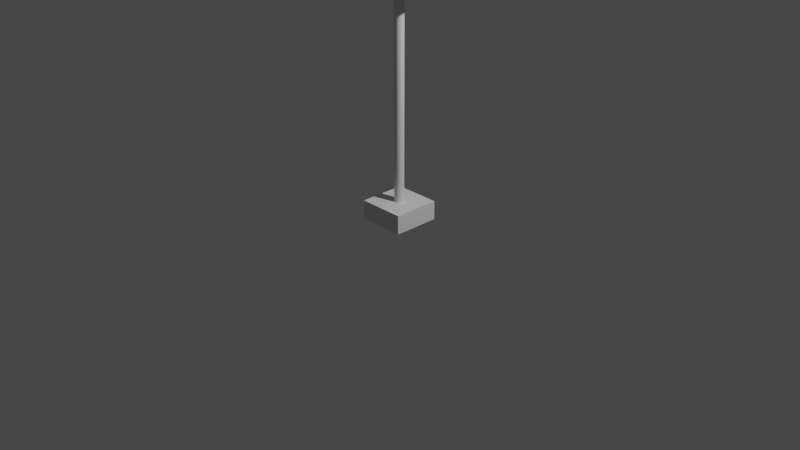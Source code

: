 # Source: LightStand002.blend  (saved by Blender 3.3.6; exported with 4.5.12 LTS)
import bpy
from mathutils import Matrix  # noqa: F401  (used for matrix-valued properties, if any)

bpy.ops.wm.read_factory_settings(use_empty=True)
scene = bpy.context.scene
scene.name = 'Scene'

# ---- collections
col_collection = bpy.data.collections.new('Collection'); scene.collection.children.link(col_collection)
col_export = bpy.data.collections.new('Export'); scene.collection.children.link(col_export)

# ---- materials (node trees are filled in below, after node groups)
mat_material = bpy.data.materials.new('Material')
mat_material.alpha_threshold = 0.0
mat_material.use_transparent_shadow = False
mat_material.roughness = 0.5
mat_material.line_color = (0.0, 0.0, 0.0, 1.0)

# ---- material node trees
mat_material.use_nodes = True; mat_material.node_tree.nodes.clear()
_N = mat_material.node_tree.nodes; _L = mat_material.node_tree.links
n0 = _N.new('ShaderNodeOutputMaterial'); n0.name = 'Material Output'; n0.location = (300, 300)
n1 = _N.new('ShaderNodeBsdfPrincipled'); n1.name = 'Principled BSDF'; n1.location = (10, 300)
n1.distribution = 'GGX'
n1.subsurface_method = 'RANDOM_WALK_SKIN'
n1.inputs[3].default_value = 1.45
n1.inputs[27].default_value = (0.0, 0.0, 0.0, 1.0)
n1.inputs[28].default_value = 1.0
_L.new(n1.outputs[0], n0.inputs[0])
n0.is_active_output = True

# ---- world
world_world = bpy.data.worlds.new('World'); scene.world = world_world
world_world.use_nodes = True; world_world.node_tree.nodes.clear()
_N = world_world.node_tree.nodes; _L = world_world.node_tree.links
n0 = _N.new('ShaderNodeOutputWorld'); n0.name = 'World Output'; n0.location = (300, 300)
n1 = _N.new('ShaderNodeBackground'); n1.name = 'Background'; n1.location = (10, 300)
n1.inputs[0].default_value = (0.05088, 0.05088, 0.05088, 1.0)
_L.new(n1.outputs[0], n0.inputs[0])
n0.is_active_output = True
world_world.color = (0.05088, 0.05088, 0.05088)
world_world.use_sun_shadow = False
world_world.sun_shadow_jitter_overblur = 0.0

# ---- cameras
cam_camera = bpy.data.cameras.new('Camera')
cam_camera.clip_end = 100.0
cam_camera.ortho_scale = 7.314

# ---- lights
light_light = bpy.data.lights.new('Light', 'POINT')
light_light.transmission_factor = 0.0
light_light.energy = 1000.0
light_light.shadow_soft_size = 0.1
light_light.shadow_maximum_resolution = 0.006
light_light.use_absolute_resolution = True

# ---- meshes
me_cube = bpy.data.meshes.new('Cube')
me_cube.from_pydata([(0.25, 0.25, 0.2004), (0.25, 0.25, 0.0), (0.25, -0.25, 0.2004), (0.25, -0.25, 0.0), (-0.25, 0.25, 0.2004), (-0.25, 0.25, 0.0), (-0.25, -0.25, 0.2004), (-0.25, -0.25, 0.0)], [], [(0, 4, 6, 2), (3, 2, 6, 7), (7, 6, 4, 5), (5, 1, 3, 7), (1, 0, 2, 3), (5, 4, 0, 1)])
_uv = me_cube.uv_layers.new(name='UVMap')
_uv.uv.foreach_set('vector', [0.625, 0.5, 0.875, 0.5, 0.875, 0.75, 0.625, 0.75, 0.375, 0.75, 0.625, 0.75, 0.625, 1.0, 0.375, 1.0, 0.375, 0.0, 0.625, 0.0, 0.625, 0.25, 0.375, 0.25, 0.125, 0.5, 0.375, 0.5, 0.375, 0.75, 0.125, 0.75, 0.375, 0.5, 0.625, 0.5, 0.625, 0.75, 0.375, 0.75, 0.375, 0.25, 0.625, 0.25, 0.625, 0.5, 0.375, 0.5])
me_cube.materials.append(mat_material)
me_cube.use_mirror_vertex_groups = False
me_cube.update()
me_cylinder = bpy.data.meshes.new('Cylinder')
me_cylinder.from_pydata([(0.0, 0.05, -1.25), (0.0, 0.05, 1.25), (0.009755, 0.04904, -1.25), (0.009755, 0.04904, 1.25), (0.01913, 0.04619, -1.25), (0.01913, 0.04619, 1.25), (0.02778, 0.04157, -1.25), (0.02778, 0.04157, 1.25), (0.03536, 0.03536, -1.25), (0.03536, 0.03536, 1.25), (0.04157, 0.02778, -1.25), (0.04157, 0.02778, 1.25), (0.04619, 0.01913, -1.25), (0.04619, 0.01913, 1.25), (0.04904, 0.009755, -1.25), (0.04904, 0.009755, 1.25), (0.05, 0.0, -1.25), (0.05, 0.0, 1.25), (0.04904, -0.009755, -1.25), (0.04904, -0.009755, 1.25), (0.04619, -0.01913, -1.25), (0.04619, -0.01913, 1.25), (0.04157, -0.02778, -1.25), (0.04157, -0.02778, 1.25), (0.03536, -0.03536, -1.25), (0.03536, -0.03536, 1.25), (0.02778, -0.04157, -1.25), (0.02778, -0.04157, 1.25), (0.01913, -0.04619, -1.25), (0.01913, -0.04619, 1.25), (0.009755, -0.04904, -1.25), (0.009755, -0.04904, 1.25), (0.0, -0.05, -1.25), (0.0, -0.05, 1.25), (-0.009755, -0.04904, -1.25), (-0.009755, -0.04904, 1.25), (-0.01913, -0.04619, -1.25), (-0.01913, -0.04619, 1.25), (-0.02778, -0.04157, -1.25), (-0.02778, -0.04157, 1.25), (-0.03536, -0.03536, -1.25), (-0.03536, -0.03536, 1.25), (-0.04157, -0.02778, -1.25), (-0.04157, -0.02778, 1.25), (-0.04619, -0.01913, -1.25), (-0.04619, -0.01913, 1.25), (-0.04904, -0.009755, -1.25), (-0.04904, -0.009755, 1.25), (-0.05, 0.0, -1.25), (-0.05, 0.0, 1.25), (-0.04904, 0.009755, -1.25), (-0.04904, 0.009755, 1.25), (-0.04619, 0.01913, -1.25), (-0.04619, 0.01913, 1.25), (-0.04157, 0.02778, -1.25), (-0.04157, 0.02778, 1.25), (-0.03536, 0.03536, -1.25), (-0.03536, 0.03536, 1.25), (-0.02778, 0.04157, -1.25), (-0.02778, 0.04157, 1.25), (-0.01913, 0.04619, -1.25), (-0.01913, 0.04619, 1.25), (-0.009755, 0.04904, -1.25), (-0.009755, 0.04904, 1.25)], [], [(0, 1, 3, 2), (2, 3, 5, 4), (4, 5, 7, 6), (6, 7, 9, 8), (8, 9, 11, 10), (10, 11, 13, 12), (12, 13, 15, 14), (14, 15, 17, 16), (16, 17, 19, 18), (18, 19, 21, 20), (20, 21, 23, 22), (22, 23, 25, 24), (24, 25, 27, 26), (26, 27, 29, 28), (28, 29, 31, 30), (30, 31, 33, 32), (32, 33, 35, 34), (34, 35, 37, 36), (36, 37, 39, 38), (38, 39, 41, 40), (40, 41, 43, 42), (42, 43, 45, 44), (44, 45, 47, 46), (46, 47, 49, 48), (48, 49, 51, 50), (50, 51, 53, 52), (52, 53, 55, 54), (54, 55, 57, 56), (56, 57, 59, 58), (58, 59, 61, 60), (3, 1, 63, 61, 59, 57, 55, 53, 51, 49, 47, 45, 43, 41, 39, 37, 35, 33, 31, 29, 27, 25, 23, 21, 19, 17, 15, 13, 11, 9, 7, 5), (60, 61, 63, 62), (62, 63, 1, 0), (0, 2, 4, 6, 8, 10, 12, 14, 16, 18, 20, 22, 24, 26, 28, 30, 32, 34, 36, 38, 40, 42, 44, 46, 48, 50, 52, 54, 56, 58, 60, 62)])
_uv = me_cylinder.uv_layers.new(name='UVMap')
_uv.uv.foreach_set('vector', [1.0, 0.5, 1.0, 1.0, 0.9688, 1.0, 0.9688, 0.5, 0.9688, 0.5, 0.9688, 1.0, 0.9375, 1.0, 0.9375, 0.5, 0.9375, 0.5, 0.9375, 1.0, 0.9062, 1.0, 0.9062, 0.5, 0.9062, 0.5, 0.9062, 1.0, 0.875, 1.0, 0.875, 0.5, 0.875, 0.5, 0.875, 1.0, 0.8438, 1.0, 0.8438, 0.5, 0.8438, 0.5, 0.8438, 1.0, 0.8125, 1.0, 0.8125, 0.5, 0.8125, 0.5, 0.8125, 1.0, 0.7812, 1.0, 0.7812, 0.5, 0.7812, 0.5, 0.7812, 1.0, 0.75, 1.0, 0.75, 0.5, 0.75, 0.5, 0.75, 1.0, 0.7188, 1.0, 0.7188, 0.5, 0.7188, 0.5, 0.7188, 1.0, 0.6875, 1.0, 0.6875, 0.5, 0.6875, 0.5, 0.6875, 1.0, 0.6562, 1.0, 0.6562, 0.5, 0.6562, 0.5, 0.6562, 1.0, 0.625, 1.0, 0.625, 0.5, 0.625, 0.5, 0.625, 1.0, 0.5938, 1.0, 0.5938, 0.5, 0.5938, 0.5, 0.5938, 1.0, 0.5625, 1.0, 0.5625, 0.5, 0.5625, 0.5, 0.5625, 1.0, 0.5312, 1.0, 0.5312, 0.5, 0.5312, 0.5, 0.5312, 1.0, 0.5, 1.0, 0.5, 0.5, 0.5, 0.5, 0.5, 1.0, 0.4688, 1.0, 0.4688, 0.5, 0.4688, 0.5, 0.4688, 1.0, 0.4375, 1.0, 0.4375, 0.5, 0.4375, 0.5, 0.4375, 1.0, 0.4062, 1.0, 0.4062, 0.5, 0.4062, 0.5, 0.4062, 1.0, 0.375, 1.0, 0.375, 0.5, 0.375, 0.5, 0.375, 1.0, 0.3438, 1.0, 0.3438, 0.5, 0.3438, 0.5, 0.3438, 1.0, 0.3125, 1.0, 0.3125, 0.5, 0.3125, 0.5, 0.3125, 1.0, 0.2812, 1.0, 0.2812, 0.5, 0.2812, 0.5, 0.2812, 1.0, 0.25, 1.0, 0.25, 0.5, 0.25, 0.5, 0.25, 1.0, 0.2188, 1.0, 0.2188, 0.5, 0.2188, 0.5, 0.2188, 1.0, 0.1875, 1.0, 0.1875, 0.5, 0.1875, 0.5, 0.1875, 1.0, 0.1562, 1.0, 0.1562, 0.5, 0.1562, 0.5, 0.1562, 1.0, 0.125, 1.0, 0.125, 0.5, 0.125, 0.5, 0.125, 1.0, 0.09375, 1.0, 0.09375, 0.5, 0.09375, 0.5, 0.09375, 1.0, 0.0625, 1.0, 0.0625, 0.5, 0.2968, 0.4854, 0.25, 0.49, 0.2032, 0.4854, 0.1582, 0.4717, 0.1167, 0.4496, 0.08029, 0.4197, 0.05045, 0.3833, 0.02827, 0.3418, 0.01461, 0.2968, 0.01, 0.25, 0.01461, 0.2032, 0.02827, 0.1582, 0.05045, 0.1167, 0.08029, 0.08029, 0.1167, 0.05045, 0.1582, 0.02827, 0.2032, 0.01461, 0.25, 0.01, 0.2968, 0.01461, 0.3418, 0.02827, 0.3833, 0.05045, 0.4197, 0.08029, 0.4496, 0.1167, 0.4717, 0.1582, 0.4854, 0.2032, 0.49, 0.25, 0.4854, 0.2968, 0.4717, 0.3418, 0.4496, 0.3833, 0.4197, 0.4197, 0.3833, 0.4496, 0.3418, 0.4717, 0.0625, 0.5, 0.0625, 1.0, 0.03125, 1.0, 0.03125, 0.5, 0.03125, 0.5, 0.03125, 1.0, 0.0, 1.0, 0.0, 0.5, 0.75, 0.49, 0.7968, 0.4854, 0.8418, 0.4717, 0.8833, 0.4496, 0.9197, 0.4197, 0.9496, 0.3833, 0.9717, 0.3418, 0.9854, 0.2968, 0.99, 0.25, 0.9854, 0.2032, 0.9717, 0.1582, 0.9496, 0.1167, 0.9197, 0.08029, 0.8833, 0.05045, 0.8418, 0.02827, 0.7968, 0.01461, 0.75, 0.01, 0.7032, 0.01461, 0.6582, 0.02827, 0.6167, 0.05045, 0.5803, 0.08029, 0.5504, 0.1167, 0.5283, 0.1582, 0.5146, 0.2032, 0.51, 0.25, 0.5146, 0.2968, 0.5283, 0.3418, 0.5504, 0.3833, 0.5803, 0.4197, 0.6167, 0.4496, 0.6582, 0.4717, 0.7032, 0.4854])
me_cylinder.update()
me_cube_001 = bpy.data.meshes.new('Cube.001')
me_cube_001.from_pydata([(-0.25, -0.05, -0.025), (-0.25, -0.05, 0.025), (-0.25, 0.05, -0.025), (-0.25, 0.05, 0.025), (0.25, -0.05, -0.025), (0.25, -0.05, 0.025), (0.25, 0.05, -0.025), (0.25, 0.05, 0.025)], [], [(0, 1, 3, 2), (2, 3, 7, 6), (6, 7, 5, 4), (4, 5, 1, 0), (2, 6, 4, 0), (7, 3, 1, 5)])
_uv = me_cube_001.uv_layers.new(name='UVMap')
_uv.uv.foreach_set('vector', [0.375, 0.0, 0.625, 0.0, 0.625, 0.25, 0.375, 0.25, 0.375, 0.25, 0.625, 0.25, 0.625, 0.5, 0.375, 0.5, 0.375, 0.5, 0.625, 0.5, 0.625, 0.75, 0.375, 0.75, 0.375, 0.75, 0.625, 0.75, 0.625, 1.0, 0.375, 1.0, 0.125, 0.5, 0.375, 0.5, 0.375, 0.75, 0.125, 0.75, 0.625, 0.5, 0.875, 0.5, 0.875, 0.75, 0.625, 0.75])
me_cube_001.update()
me_cone = bpy.data.meshes.new('Cone')
me_cone.from_pydata([(0.0, 0.0, 0.1134), (0.0, 0.25, -0.125), (0.04877, 0.2452, -0.125), (0.09567, 0.231, -0.125), (0.1389, 0.2079, -0.125), (0.1768, 0.1768, -0.125), (0.2079, 0.1389, -0.125), (0.231, 0.09567, -0.125), (0.2452, 0.04877, -0.125), (0.25, 0.0, -0.125), (0.2452, -0.04877, -0.125), (0.231, -0.09567, -0.125), (0.2079, -0.1389, -0.125), (0.1768, -0.1768, -0.125), (0.1389, -0.2079, -0.125), (0.09567, -0.231, -0.125), (0.04877, -0.2452, -0.125), (0.0, -0.25, -0.125), (-0.04877, -0.2452, -0.125), (-0.09567, -0.231, -0.125), (-0.1389, -0.2079, -0.125), (-0.1768, -0.1768, -0.125), (-0.2079, -0.1389, -0.125), (-0.231, -0.09567, -0.125), (-0.2452, -0.04877, -0.125), (-0.25, 0.0, -0.125), (-0.2452, 0.04877, -0.125), (-0.231, 0.09567, -0.125), (-0.2079, 0.1389, -0.125), (-0.1768, 0.1768, -0.125), (-0.1389, 0.2079, -0.125), (-0.09567, 0.231, -0.125), (-0.04877, 0.2452, -0.125), (0.0, 0.0, 0.125), (0.04652, -0.2339, -0.125), (0.0, -0.2384, -0.125), (0.09125, 0.2203, -0.125), (0.1325, 0.1983, -0.125), (0.04652, 0.2339, -0.125), (0.0, 0.2384, -0.125), (0.09125, -0.2203, -0.125), (-0.04652, 0.2339, -0.125), (-0.09125, 0.2203, -0.125), (-0.2384, 0.0, -0.125), (-0.2339, -0.04652, -0.125), (-0.1686, -0.1686, -0.125), (-0.1325, -0.1983, -0.125), (0.1325, -0.1983, -0.125), (-0.04652, -0.2339, -0.125), (-0.2203, -0.09125, -0.125), (-0.09125, -0.2203, -0.125), (-0.1983, -0.1325, -0.125), (0.1983, 0.1325, -0.125), (0.2203, 0.09125, -0.125), (0.2339, 0.04652, -0.125), (0.1686, -0.1686, -0.125), (0.2384, 0.0, -0.125), (0.2339, -0.04652, -0.125), (0.1686, 0.1686, -0.125), (0.2203, -0.09125, -0.125), (-0.1686, 0.1686, -0.125), (-0.1325, 0.1983, -0.125), (-0.1983, 0.1325, -0.125), (-0.2339, 0.04652, -0.125), (-0.2203, 0.09125, -0.125), (0.1983, -0.1325, -0.125)], [], [(1, 33, 2), (2, 33, 3), (3, 33, 4), (4, 33, 5), (5, 33, 6), (6, 33, 7), (7, 33, 8), (8, 33, 9), (9, 33, 10), (10, 33, 11), (11, 33, 12), (12, 33, 13), (13, 33, 14), (14, 33, 15), (15, 33, 16), (16, 33, 17), (17, 33, 18), (18, 33, 19), (19, 33, 20), (20, 33, 21), (21, 33, 22), (22, 33, 23), (23, 33, 24), (24, 33, 25), (25, 33, 26), (26, 33, 27), (27, 33, 28), (28, 33, 29), (29, 33, 30), (30, 33, 31), (1, 2, 3, 4, 5, 6, 7, 8, 9, 56, 54, 53, 52, 58, 37, 36, 38, 39, 41, 42, 61, 60, 62, 64, 63, 43, 25, 26, 27, 28, 29, 30, 31, 32), (31, 33, 32), (32, 33, 1), (57, 0, 56), (55, 0, 65), (65, 0, 59), (63, 0, 43), (54, 0, 53), (56, 0, 54), (52, 0, 58), (39, 0, 41), (48, 0, 35), (62, 0, 64), (35, 0, 34), (41, 0, 42), (58, 0, 37), (25, 43, 44, 49, 51, 45, 46, 50, 48, 35, 34, 40, 47, 55, 65, 59, 57, 56, 9, 10, 11, 12, 13, 14, 15, 16, 17, 18, 19, 20, 21, 22, 23, 24), (46, 0, 50), (37, 0, 36), (47, 0, 55), (61, 0, 60), (64, 0, 63), (40, 0, 47), (45, 0, 46), (49, 0, 51), (38, 0, 39), (53, 0, 52), (43, 0, 44), (59, 0, 57), (50, 0, 48), (42, 0, 61), (36, 0, 38), (34, 0, 40), (44, 0, 49), (60, 0, 62), (51, 0, 45)])
_uv = me_cone.uv_layers.new(name='UVMap')
_uv.uv.foreach_set('vector', [0.25, 0.49, 0.25, 0.25, 0.2968, 0.4854, 0.2968, 0.4854, 0.25, 0.25, 0.3418, 0.4717, 0.3418, 0.4717, 0.25, 0.25, 0.3833, 0.4496, 0.3833, 0.4496, 0.25, 0.25, 0.4197, 0.4197, 0.4197, 0.4197, 0.25, 0.25, 0.4496, 0.3833, 0.4496, 0.3833, 0.25, 0.25, 0.4717, 0.3418, 0.4717, 0.3418, 0.25, 0.25, 0.4854, 0.2968, 0.4854, 0.2968, 0.25, 0.25, 0.49, 0.25, 0.49, 0.25, 0.25, 0.25, 0.4854, 0.2032, 0.4854, 0.2032, 0.25, 0.25, 0.4717, 0.1582, 0.4717, 0.1582, 0.25, 0.25, 0.4496, 0.1167, 0.4496, 0.1167, 0.25, 0.25, 0.4197, 0.08029, 0.4197, 0.08029, 0.25, 0.25, 0.3833, 0.05045, 0.3833, 0.05045, 0.25, 0.25, 0.3418, 0.02827, 0.3418, 0.02827, 0.25, 0.25, 0.2968, 0.01461, 0.2968, 0.01461, 0.25, 0.25, 0.25, 0.01, 0.25, 0.01, 0.25, 0.25, 0.2032, 0.01461, 0.2032, 0.01461, 0.25, 0.25, 0.1582, 0.02827, 0.1582, 0.02827, 0.25, 0.25, 0.1167, 0.05045, 0.1167, 0.05045, 0.25, 0.25, 0.08029, 0.08029, 0.08029, 0.08029, 0.25, 0.25, 0.05045, 0.1167, 0.05045, 0.1167, 0.25, 0.25, 0.02827, 0.1582, 0.02827, 0.1582, 0.25, 0.25, 0.01461, 0.2032, 0.01461, 0.2032, 0.25, 0.25, 0.01, 0.25, 0.01, 0.25, 0.25, 0.25, 0.01461, 0.2968, 0.01461, 0.2968, 0.25, 0.25, 0.02827, 0.3418, 0.02827, 0.3418, 0.25, 0.25, 0.05045, 0.3833, 0.05045, 0.3833, 0.25, 0.25, 0.08029, 0.4197, 0.08029, 0.4197, 0.25, 0.25, 0.1167, 0.4496, 0.1167, 0.4496, 0.25, 0.25, 0.1582, 0.4717, 0.75, 0.49, 0.7968, 0.4854, 0.8418, 0.4717, 0.8833, 0.4496, 0.9197, 0.4197, 0.9496, 0.3833, 0.9717, 0.3418, 0.9854, 0.2968, 0.99, 0.25, 0.9789, 0.25, 0.9745, 0.2947, 0.9615, 0.3376, 0.9403, 0.3772, 0.9119, 0.4119, 0.8772, 0.4403, 0.8376, 0.4615, 0.7947, 0.4745, 0.75, 0.4789, 0.7053, 0.4745, 0.6624, 0.4615, 0.6228, 0.4403, 0.5881, 0.4119, 0.5597, 0.3772, 0.5385, 0.3376, 0.5255, 0.2947, 0.5211, 0.25, 0.51, 0.25, 0.5146, 0.2968, 0.5283, 0.3418, 0.5504, 0.3833, 0.5803, 0.4197, 0.6167, 0.4496, 0.6582, 0.4717, 0.7032, 0.4854, 0.1582, 0.4717, 0.25, 0.25, 0.2032, 0.4854, 0.2032, 0.4854, 0.25, 0.25, 0.25, 0.49, 0.4745, 0.2053, 0.25, 0.25, 0.4789, 0.25, 0.4119, 0.08814, 0.25, 0.25, 0.4403, 0.1228, 0.4403, 0.1228, 0.25, 0.25, 0.4615, 0.1624, 0.0255, 0.2947, 0.25, 0.25, 0.0211, 0.25, 0.4745, 0.2947, 0.25, 0.25, 0.4615, 0.3376, 0.4789, 0.25, 0.25, 0.25, 0.4745, 0.2947, 0.4403, 0.3772, 0.25, 0.25, 0.4119, 0.4119, 0.25, 0.4789, 0.25, 0.25, 0.2053, 0.4745, 0.2053, 0.0255, 0.25, 0.25, 0.25, 0.0211, 0.05967, 0.3772, 0.25, 0.25, 0.03852, 0.3376, 0.25, 0.0211, 0.25, 0.25, 0.2947, 0.0255, 0.2053, 0.4745, 0.25, 0.25, 0.1624, 0.4615, 0.4119, 0.4119, 0.25, 0.25, 0.3772, 0.4403, 0.51, 0.25, 0.5211, 0.25, 0.5255, 0.2053, 0.5385, 0.1624, 0.5597, 0.1228, 0.5881, 0.08814, 0.6228, 0.05967, 0.6624, 0.03852, 0.7053, 0.0255, 0.75, 0.0211, 0.7947, 0.0255, 0.8376, 0.03852, 0.8772, 0.05967, 0.9119, 0.08814, 0.9403, 0.1228, 0.9615, 0.1624, 0.9745, 0.2053, 0.9789, 0.25, 0.99, 0.25, 0.9854, 0.2032, 0.9717, 0.1582, 0.9496, 0.1167, 0.9197, 0.08029, 0.8833, 0.05045, 0.8418, 0.02827, 0.7968, 0.01461, 0.75, 0.01, 0.7032, 0.01461, 0.6582, 0.02827, 0.6167, 0.05045, 0.5803, 0.08029, 0.5504, 0.1167, 0.5283, 0.1582, 0.5146, 0.2032, 0.1228, 0.05967, 0.25, 0.25, 0.1624, 0.03852, 0.3772, 0.4403, 0.25, 0.25, 0.3376, 0.4615, 0.3772, 0.05967, 0.25, 0.25, 0.4119, 0.08814, 0.1228, 0.4403, 0.25, 0.25, 0.08814, 0.4119, 0.03852, 0.3376, 0.25, 0.25, 0.0255, 0.2947, 0.3376, 0.03852, 0.25, 0.25, 0.3772, 0.05967, 0.08814, 0.08814, 0.25, 0.25, 0.1228, 0.05967, 0.03852, 0.1624, 0.25, 0.25, 0.05967, 0.1228, 0.2947, 0.4745, 0.25, 0.25, 0.25, 0.4789, 0.4615, 0.3376, 0.25, 0.25, 0.4403, 0.3772, 0.0211, 0.25, 0.25, 0.25, 0.0255, 0.2053, 0.4615, 0.1624, 0.25, 0.25, 0.4745, 0.2053, 0.1624, 0.03852, 0.25, 0.25, 0.2053, 0.0255, 0.1624, 0.4615, 0.25, 0.25, 0.1228, 0.4403, 0.3376, 0.4615, 0.25, 0.25, 0.2947, 0.4745, 0.2947, 0.0255, 0.25, 0.25, 0.3376, 0.03852, 0.0255, 0.2053, 0.25, 0.25, 0.03852, 0.1624, 0.08814, 0.4119, 0.25, 0.25, 0.05967, 0.3772, 0.05967, 0.1228, 0.25, 0.25, 0.08814, 0.08814])
me_cone.update()

# ---- objects
ob_cube = bpy.data.objects.new('Cube', me_cube)
ob_light = bpy.data.objects.new('Light', light_light)
ob_camera = bpy.data.objects.new('Camera', cam_camera)
ob_cylinder = bpy.data.objects.new('Cylinder', me_cylinder)
ob_cube_001 = bpy.data.objects.new('Cube.001', me_cube_001)
ob_cone = bpy.data.objects.new('Cone', me_cone)

# ---- transforms, parenting, visibility, modifiers, constraints
ob_cube.location = (0.0, 0.0, 0.0)
ob_cube.lock_rotations_4d = False
ob_cube.empty_display_type = 'ARROWS'
ob_cube.lineart.crease_threshold = 0.0
ob_light.location = (4.076, 1.005, 5.904)
ob_light.rotation_euler = (0.6503, 0.05522, 1.866)
ob_light.lock_rotations_4d = False
ob_light.empty_display_type = 'ARROWS'
ob_light.color = (0.0, 0.0, 0.0, 0.0)
ob_light.lineart.crease_threshold = 0.0
ob_camera.location = (7.359, -6.926, 4.958)
ob_camera.rotation_euler = (1.109, 0.0, 0.8149)
ob_camera.lock_rotations_4d = False
ob_camera.empty_display_type = 'ARROWS'
ob_camera.color = (0.0, 0.0, 0.0, 0.0)
ob_camera.display_type = 'WIRE'
ob_camera.lineart.crease_threshold = 0.0
ob_cylinder.location = (0.0, 0.0, 1.434)
ob_cube_001.location = (0.09421, 0.0, 2.704)
ob_cube_001.scale = (0.5962, 1.0, 1.0)
ob_cone.location = (0.2631, 0.0, 2.58)
ob_cone.rotation_euler = (0.0, -0.4363, 0.0)

# ---- collection membership
col_collection.objects.link(ob_cube)
col_collection.objects.link(ob_light)
col_collection.objects.link(ob_camera)
col_collection.objects.link(ob_cylinder)
col_collection.objects.link(ob_cube_001)
col_collection.objects.link(ob_cone)

# ---- scene / render settings (as saved in the file)
scene.camera = ob_camera
scene.frame_start = 1; scene.frame_end = 250; scene.frame_set(1)
scene.render.engine = 'BLENDER_EEVEE_NEXT'
scene.cycles.sampling_pattern = 'TABULATED_SOBOL'
scene.cycles.use_light_tree = False
scene.view_settings.view_transform = 'Filmic'
bpy.context.view_layer.update()
